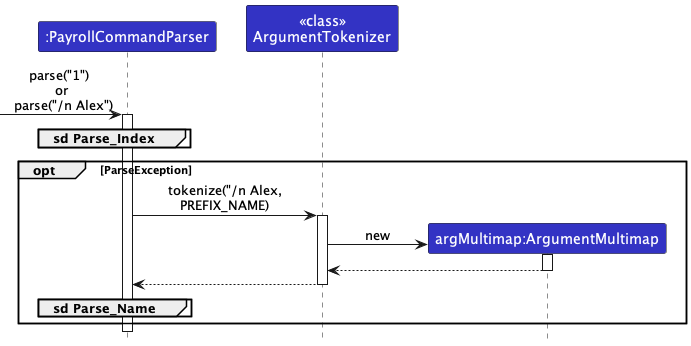

The diagram above was rendered by PlantUML. Its source (embedded in the PNG):
@startuml
!include style.puml
skinparam ArrowFontStyle plain
skinparam sequenceReferenceBackgroundColor white

participant ":PayrollCommandParser" as PayrollCommandParser LOGIC_COLOR
participant "<<class>>\nArgumentTokenizer" as ArgumentTokenizer LOGIC_COLOR
participant "argMultimap:ArgumentMultimap" as ArgMultimap LOGIC_COLOR

-> PayrollCommandParser : parse("1") \n or \n parse("/n Alex")
activate PayrollCommandParser

group **sd** Parse_Index
end

opt ParseException
PayrollCommandParser -> ArgumentTokenizer : tokenize("/n Alex,\nPREFIX_NAME)
activate ArgumentTokenizer

create ArgMultimap
ArgumentTokenizer -> ArgMultimap : new
activate ArgMultimap
ArgumentTokenizer <-- ArgMultimap
deactivate ArgMultimap
PayrollCommandParser <-- ArgumentTokenizer
deactivate ArgumentTokenizer
group **sd** Parse_Name
end

end

@enduml